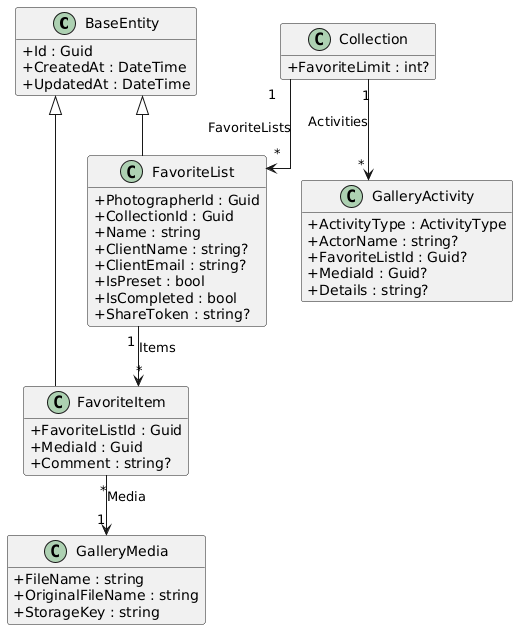

The diagram above was rendered by PlantUML. Its source (embedded in the PNG):
@startuml
skinparam classAttributeIconSize 0
skinparam linetype ortho
hide empty methods

class BaseEntity {
  +Id : Guid
  +CreatedAt : DateTime
  +UpdatedAt : DateTime
}

class FavoriteList {
  +PhotographerId : Guid
  +CollectionId : Guid
  +Name : string
  +ClientName : string?
  +ClientEmail : string?
  +IsPreset : bool
  +IsCompleted : bool
  +ShareToken : string?
}

class FavoriteItem {
  +FavoriteListId : Guid
  +MediaId : Guid
  +Comment : string?
}

class Collection {
  +FavoriteLimit : int?
}

class GalleryMedia {
  +FileName : string
  +OriginalFileName : string
  +StorageKey : string
}

class GalleryActivity {
  +ActivityType : ActivityType
  +ActorName : string?
  +FavoriteListId : Guid?
  +MediaId : Guid?
  +Details : string?
}

BaseEntity <|-- FavoriteList
BaseEntity <|-- FavoriteItem
Collection "1" --> "*" FavoriteList : FavoriteLists
FavoriteList "1" --> "*" FavoriteItem : Items
FavoriteItem "*" --> "1" GalleryMedia : Media
Collection "1" --> "*" GalleryActivity : Activities

@enduml